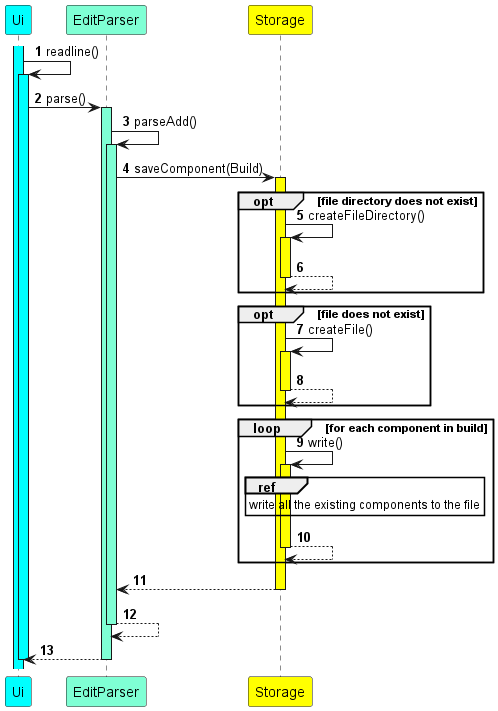

The diagram above was rendered by PlantUML. Its source (embedded in the PNG):
@startuml
'https://plantuml.com/sequence-diagram

autonumber

Participant "Ui" as Ui #Aqua
Participant "EditParser" as EditParser #AquaMarine
Participant "Storage" as Storage #Yellow


activate Ui #Aqua
Ui -> Ui: readline()
activate Ui #Aqua
Ui -> EditParser: parse()
activate EditParser #AquaMarine
EditParser -> EditParser : parseAdd()
activate EditParser #AquaMarine
EditParser -> Storage: saveComponent(Build)
activate Storage #Yellow
opt file directory does not exist
        Storage -> Storage: createFileDirectory()
        activate Storage #Yellow
        return
end
opt file does not exist
        Storage -> Storage: createFile()
        activate Storage #Yellow
        return
end
loop for each component in build
    Storage -> Storage: write()
    activate Storage #Yellow
    ref over Storage
        write all the existing components to the file
    end
    return
end
return
return
return

deactivate Ui

@enduml